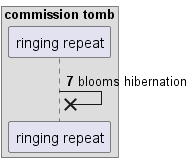

The diagram above was rendered by PlantUML. Its source (embedded in the PNG):
@startuml
box "commission tomb"
participant "ringing repeat" as 0
end box
autonumber 7 1
0 ->x 0: blooms hibernation
@enduml